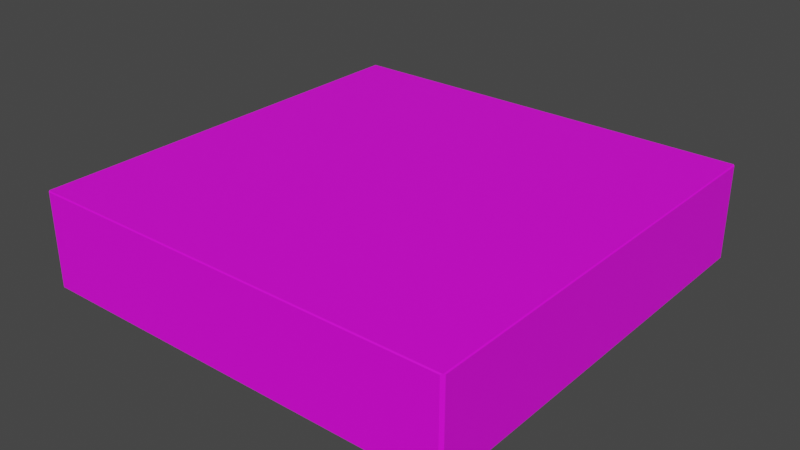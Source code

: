 # Source: room.blend  (saved by Blender 3.3.6; exported with 4.5.12 LTS)
import bpy
from mathutils import Matrix  # noqa: F401  (used for matrix-valued properties, if any)

bpy.ops.wm.read_factory_settings(use_empty=True)
scene = bpy.context.scene
scene.name = 'Scene'

# ---- collections
col_collection = bpy.data.collections.new('Collection'); scene.collection.children.link(col_collection)

# ---- images (referenced by path relative to the original .blend; pixels are not part of the script)
import os
ASSET_DIR = os.environ.get("B2B_ASSET_DIR", "")  # directory of the original .blend (textures are referenced by path, not embedded)
HERE = os.path.dirname(os.path.abspath(__file__))  # packed textures are extracted next to this script under _unpacked/

def load_image(name, relpath, width, height, colorspace="sRGB"):
    """Load a texture the original file referenced (path relative to the .blend, or extracted next to this script)."""
    p = next((c for c in (os.path.join(HERE, relpath), os.path.join(ASSET_DIR, relpath)) if relpath and os.path.exists(c)), "")
    if p:
        img = bpy.data.images.load(p, check_existing=True)
        img.name = name
    else:  # same state as the original file: an image datablock whose file is absent (Cycles renders it pink)
        img = bpy.data.images.new(name, width, height)
        img.source = "FILE"
        img.filepath = "//" + (relpath or name)
    img.colorspace_settings.name = colorspace
    return img
img_roomtexture_png = load_image('roomTexture.png', 'roomTexture.png', 1024, 1024, 'sRGB')

# ---- materials (node trees are filled in below, after node groups)
mat_material = bpy.data.materials.new('Material')
mat_material.alpha_threshold = 0.0
mat_material.use_transparent_shadow = False
mat_material.roughness = 0.5
mat_material.line_color = (0.0, 0.0, 0.0, 1.0)

# ---- material node trees
mat_material.use_nodes = True; mat_material.node_tree.nodes.clear()
_N = mat_material.node_tree.nodes; _L = mat_material.node_tree.links
n0 = _N.new('ShaderNodeOutputMaterial'); n0.name = 'Material Output'; n0.location = (300, 300)
n1 = _N.new('ShaderNodeBsdfPrincipled'); n1.name = 'Principled BSDF'; n1.location = (10, 300)
n1.distribution = 'GGX'
n1.subsurface_method = 'RANDOM_WALK_SKIN'
n1.inputs[3].default_value = 1.45
n1.inputs[27].default_value = (0.0, 0.0, 0.0, 1.0)
n1.inputs[28].default_value = 1.0
n2 = _N.new('ShaderNodeTexImage'); n2.name = 'Image Texture'; n2.location = (-280, 280)
n2.image = img_roomtexture_png
_L.new(n1.outputs[0], n0.inputs[0])
_L.new(n2.outputs[0], n1.inputs[0])
n0.is_active_output = True

# ---- world
world_world = bpy.data.worlds.new('World'); scene.world = world_world
world_world.use_nodes = True; world_world.node_tree.nodes.clear()
_N = world_world.node_tree.nodes; _L = world_world.node_tree.links
n0 = _N.new('ShaderNodeOutputWorld'); n0.name = 'World Output'; n0.location = (300, 300)
n1 = _N.new('ShaderNodeBackground'); n1.name = 'Background'; n1.location = (10, 300)
n1.inputs[0].default_value = (0.05088, 0.05088, 0.05088, 1.0)
_L.new(n1.outputs[0], n0.inputs[0])
n0.is_active_output = True
world_world.color = (0.05088, 0.05088, 0.05088)
world_world.use_sun_shadow = False
world_world.sun_shadow_jitter_overblur = 0.0

# ---- meshes
me_cube = bpy.data.meshes.new('Cube')
me_cube.from_pydata([(4.0, 3.95, -1.0), (3.95, 4.0, -1.0), (3.95, -4.0, -1.0), (4.0, -3.95, -1.0), (-3.95, 4.0, -1.0), (-4.0, 3.95, -1.0), (-4.0, -3.95, -1.0), (-3.95, -4.0, -1.0), (3.97, 3.98, 1.348), (3.95, 4.0, 1.328), (4.0, 3.95, 1.328), (3.98, 3.97, 1.348), (3.98, -3.97, 1.348), (4.0, -3.95, 1.328), (3.95, -4.0, 1.328), (3.97, -3.98, 1.348), (-3.98, 3.97, 1.348), (-4.0, 3.95, 1.328), (-3.95, 4.0, 1.328), (-3.97, 3.98, 1.348), (-3.97, -3.98, 1.348), (-3.95, -4.0, 1.328), (-4.0, -3.95, 1.328), (-3.98, -3.97, 1.348)], [], [(8, 11, 12, 15, 20, 23, 16, 19), (0, 3, 13, 10), (4, 5, 6, 7, 2, 3, 0, 1), (16, 17, 5, 4, 18, 19), (4, 1, 9, 18), (6, 22, 23, 20, 21, 7), (2, 7, 21, 14), (6, 5, 17, 22), (12, 13, 3, 2, 14, 15), (12, 11, 10, 13), (20, 15, 14, 21), (18, 9, 8, 19), (22, 17, 16, 23), (8, 9, 1, 0, 10, 11)])
_uv = me_cube.uv_layers.new(name='UVMap')
_uv.uv.foreach_set('vector', [0.3119, 0.59, 0.3167, 0.595, 0.3167, 0.8736, 0.3117, 0.8785, 0.03303, 0.8785, 0.02816, 0.8734, 0.02821, 0.5948, 0.03324, 0.5899, 0.01273, 0.06564, 0.2522, 0.06564, 0.2522, 0.2238, 0.01273, 0.2238, 0.6031, 0.8982, 0.5974, 0.8925, 0.5974, 0.5702, 0.6032, 0.5646, 0.9219, 0.561, 0.9275, 0.5667, 0.9275, 0.889, 0.9218, 0.8946, 0.7362, 0.2252, 0.7353, 0.2238, 0.7353, 0.06564, 0.7375, 0.06564, 0.7375, 0.2238, 0.7366, 0.2252, 0.7375, 0.06564, 0.9769, 0.06564, 0.9769, 0.2238, 0.7375, 0.2238, 0.4959, 0.06564, 0.4959, 0.2238, 0.495, 0.2252, 0.4946, 0.2252, 0.4938, 0.2238, 0.4938, 0.06564, 0.2543, 0.06564, 0.4938, 0.06564, 0.4938, 0.2238, 0.2543, 0.2238, 0.4959, 0.06564, 0.7353, 0.06564, 0.7353, 0.2238, 0.4959, 0.2238, 0.253, 0.2252, 0.2522, 0.2238, 0.2522, 0.06564, 0.2543, 0.06564, 0.2543, 0.2238, 0.2535, 0.2252, 0.3167, 0.8736, 0.3167, 0.595, 0.3215, 0.5957, 0.3215, 0.8702, 0.03303, 0.8785, 0.3117, 0.8785, 0.311, 0.8833, 0.03646, 0.8833, 0.03389, 0.5851, 0.3084, 0.5851, 0.3119, 0.59, 0.03324, 0.5899, 0.02336, 0.8728, 0.02336, 0.5982, 0.02821, 0.5948, 0.02816, 0.8734, 0.01144, 0.2252, 0.01059, 0.2238, 0.01059, 0.06564, 0.01273, 0.06564, 0.01273, 0.2238, 0.01187, 0.2252])
me_cube.materials.append(mat_material)
me_cube.use_mirror_vertex_groups = False
me_cube.update()

# ---- objects
ob_cube = bpy.data.objects.new('Cube', me_cube)

# ---- transforms, parenting, visibility, modifiers, constraints
ob_cube.location = (0.0, 0.0, 0.75)
ob_cube.scale = (1.0, 1.0, 0.75)
ob_cube.lock_rotations_4d = False
ob_cube.empty_display_type = 'ARROWS'
ob_cube.lineart.crease_threshold = 0.0

# ---- collection membership
col_collection.objects.link(ob_cube)

# ---- scene / render settings (as saved in the file)
scene.frame_start = 1; scene.frame_end = 250; scene.frame_set(1)
scene.render.engine = 'BLENDER_EEVEE_NEXT'
scene.cycles.sampling_pattern = 'TABULATED_SOBOL'
scene.cycles.use_light_tree = False
scene.view_settings.view_transform = 'Filmic'
bpy.context.view_layer.update()

# ---- added for rendering (the .blend has no active camera and no usable light): camera, sun
cam_auto = bpy.data.cameras.new('AutoCamera')
cam_auto.lens = 50.0
cam_auto.sensor_width = 36.0
cam_auto.clip_end = 1000.0
ob_auto_camera = bpy.data.objects.new('AutoCamera', cam_auto)
scene.collection.objects.link(ob_auto_camera)
ob_auto_camera.location = (10.5937, -12.7125, 9.35537)
ob_auto_camera.rotation_euler = (1.09748, -7.21219e-08, 0.694738)
scene.camera = ob_auto_camera
light_auto_sun = bpy.data.lights.new('AutoSun', 'SUN')
light_auto_sun.energy = 3.0
light_auto_sun.angle = 0.0523599
ob_auto_sun = bpy.data.objects.new('AutoSun', light_auto_sun)
scene.collection.objects.link(ob_auto_sun)
ob_auto_sun.rotation_euler = (0.872665, 0.174533, 0.523599)
bpy.context.view_layer.update()
